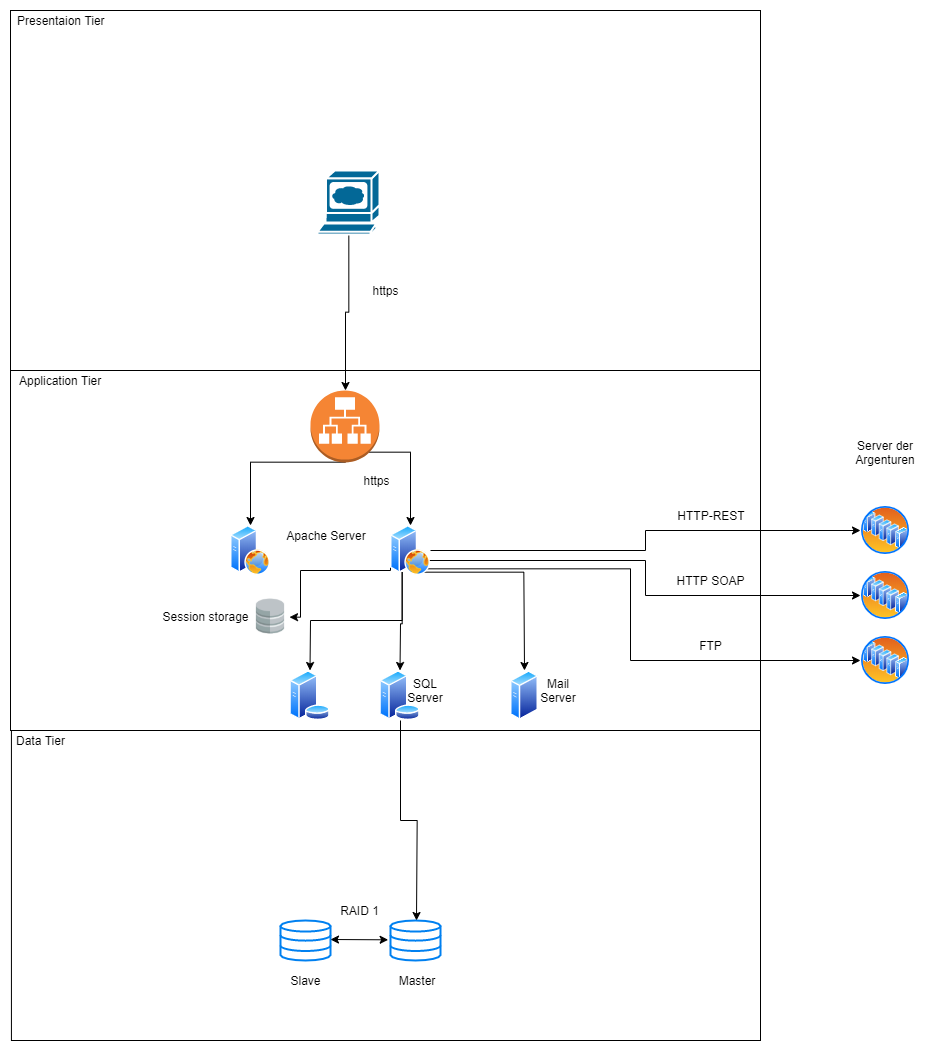

The diagram above was exported from draw.io. Its source (the exported page's mxGraphModel, read from the mxfile embedded in the PNG):
<mxGraphModel dx="1115" dy="1280" grid="1" gridSize="10" guides="1" tooltips="1" connect="1" arrows="1" fold="1" page="1" pageScale="1" pageWidth="827" pageHeight="1169" math="0" shadow="0">
  <root>
    <mxCell id="0" />
    <mxCell id="1" parent="0" />
    <mxCell id="wu8li-awAto9hGvs8aUw-2" value="" style="rounded=0;whiteSpace=wrap;html=1;" vertex="1" parent="1">
      <mxGeometry x="20" y="100" width="750" height="360" as="geometry" />
    </mxCell>
    <mxCell id="wu8li-awAto9hGvs8aUw-3" value="" style="rounded=0;whiteSpace=wrap;html=1;" vertex="1" parent="1">
      <mxGeometry x="20" y="460" width="750" height="360" as="geometry" />
    </mxCell>
    <mxCell id="wu8li-awAto9hGvs8aUw-4" value="" style="rounded=0;whiteSpace=wrap;html=1;" vertex="1" parent="1">
      <mxGeometry x="20.93" y="820" width="749.07" height="310" as="geometry" />
    </mxCell>
    <mxCell id="wu8li-awAto9hGvs8aUw-5" value="Presentaion Tier" style="text;html=1;align=center;verticalAlign=middle;resizable=0;points=[];;autosize=1;" vertex="1" parent="1">
      <mxGeometry x="20" y="100" width="100" height="20" as="geometry" />
    </mxCell>
    <mxCell id="wu8li-awAto9hGvs8aUw-6" value="Application Tier" style="text;html=1;align=center;verticalAlign=middle;resizable=0;points=[];;autosize=1;" vertex="1" parent="1">
      <mxGeometry x="20" y="460" width="100" height="20" as="geometry" />
    </mxCell>
    <mxCell id="wu8li-awAto9hGvs8aUw-7" value="Data Tier" style="text;html=1;align=center;verticalAlign=middle;resizable=0;points=[];;autosize=1;" vertex="1" parent="1">
      <mxGeometry x="20" y="820" width="60" height="20" as="geometry" />
    </mxCell>
    <mxCell id="wu8li-awAto9hGvs8aUw-8" value="" style="aspect=fixed;perimeter=ellipsePerimeter;html=1;align=center;shadow=0;dashed=0;spacingTop=3;image;image=img/lib/active_directory/web_server.svg;" vertex="1" parent="1">
      <mxGeometry x="240" y="615" width="40" height="50" as="geometry" />
    </mxCell>
    <mxCell id="wu8li-awAto9hGvs8aUw-15" value="" style="edgeStyle=orthogonalEdgeStyle;rounded=0;orthogonalLoop=1;jettySize=auto;html=1;" edge="1" parent="1" source="wu8li-awAto9hGvs8aUw-12" target="wu8li-awAto9hGvs8aUw-13">
      <mxGeometry relative="1" as="geometry">
        <mxPoint x="354.5000000000002" y="414.0000000000002" as="targetPoint" />
      </mxGeometry>
    </mxCell>
    <mxCell id="wu8li-awAto9hGvs8aUw-12" value="" style="shape=mxgraph.cisco.computers_and_peripherals.web_browser;html=1;dashed=0;fillColor=#036897;strokeColor=#ffffff;strokeWidth=2;verticalLabelPosition=bottom;verticalAlign=top" vertex="1" parent="1">
      <mxGeometry x="327" y="260" width="62" height="64" as="geometry" />
    </mxCell>
    <mxCell id="wu8li-awAto9hGvs8aUw-24" style="edgeStyle=orthogonalEdgeStyle;rounded=0;orthogonalLoop=1;jettySize=auto;html=1;exitX=0.5;exitY=1;exitDx=0;exitDy=0;exitPerimeter=0;" edge="1" parent="1" source="wu8li-awAto9hGvs8aUw-13" target="wu8li-awAto9hGvs8aUw-8">
      <mxGeometry relative="1" as="geometry">
        <Array as="points">
          <mxPoint x="260" y="552" />
        </Array>
      </mxGeometry>
    </mxCell>
    <mxCell id="wu8li-awAto9hGvs8aUw-26" style="edgeStyle=orthogonalEdgeStyle;rounded=0;orthogonalLoop=1;jettySize=auto;html=1;exitX=0.855;exitY=0.855;exitDx=0;exitDy=0;exitPerimeter=0;" edge="1" parent="1" source="wu8li-awAto9hGvs8aUw-13" target="wu8li-awAto9hGvs8aUw-25">
      <mxGeometry relative="1" as="geometry" />
    </mxCell>
    <mxCell id="wu8li-awAto9hGvs8aUw-13" value="" style="outlineConnect=0;dashed=0;verticalLabelPosition=bottom;verticalAlign=top;align=center;html=1;shape=mxgraph.aws3.application_load_balancer;fillColor=#F58534;gradientColor=none;" vertex="1" parent="1">
      <mxGeometry x="320" y="480" width="69" height="72" as="geometry" />
    </mxCell>
    <mxCell id="wu8li-awAto9hGvs8aUw-19" value="https" style="text;html=1;strokeColor=none;fillColor=none;align=center;verticalAlign=middle;whiteSpace=wrap;rounded=0;" vertex="1" parent="1">
      <mxGeometry x="375" y="370" width="40" height="20" as="geometry" />
    </mxCell>
    <mxCell id="wu8li-awAto9hGvs8aUw-20" value="" style="html=1;verticalLabelPosition=bottom;align=center;labelBackgroundColor=#ffffff;verticalAlign=top;strokeWidth=2;strokeColor=#0080F0;shadow=0;dashed=0;shape=mxgraph.ios7.icons.data;" vertex="1" parent="1">
      <mxGeometry x="290" y="1010" width="50" height="40" as="geometry" />
    </mxCell>
    <mxCell id="wu8li-awAto9hGvs8aUw-21" value="" style="html=1;verticalLabelPosition=bottom;align=center;labelBackgroundColor=#ffffff;verticalAlign=top;strokeWidth=2;strokeColor=#0080F0;shadow=0;dashed=0;shape=mxgraph.ios7.icons.data;" vertex="1" parent="1">
      <mxGeometry x="400" y="1010" width="50" height="40" as="geometry" />
    </mxCell>
    <mxCell id="wu8li-awAto9hGvs8aUw-22" value="" style="endArrow=classic;startArrow=classic;html=1;entryX=-0.047;entryY=0.483;entryDx=0;entryDy=0;entryPerimeter=0;" edge="1" parent="1" target="wu8li-awAto9hGvs8aUw-21">
      <mxGeometry width="50" height="50" relative="1" as="geometry">
        <mxPoint x="340" y="1029" as="sourcePoint" />
        <mxPoint x="390" y="970" as="targetPoint" />
      </mxGeometry>
    </mxCell>
    <mxCell id="wu8li-awAto9hGvs8aUw-23" value="RAID 1" style="text;html=1;strokeColor=none;fillColor=none;align=center;verticalAlign=middle;whiteSpace=wrap;rounded=0;" vertex="1" parent="1">
      <mxGeometry x="334.5" y="990" width="71" height="20" as="geometry" />
    </mxCell>
    <mxCell id="wu8li-awAto9hGvs8aUw-31" style="edgeStyle=orthogonalEdgeStyle;rounded=0;orthogonalLoop=1;jettySize=auto;html=1;exitX=1;exitY=0.5;exitDx=0;exitDy=0;" edge="1" parent="1" source="wu8li-awAto9hGvs8aUw-25" target="wu8li-awAto9hGvs8aUw-29">
      <mxGeometry relative="1" as="geometry" />
    </mxCell>
    <mxCell id="wu8li-awAto9hGvs8aUw-35" style="edgeStyle=orthogonalEdgeStyle;rounded=0;orthogonalLoop=1;jettySize=auto;html=1;exitX=0.25;exitY=1;exitDx=0;exitDy=0;" edge="1" parent="1" source="wu8li-awAto9hGvs8aUw-25" target="wu8li-awAto9hGvs8aUw-33">
      <mxGeometry relative="1" as="geometry" />
    </mxCell>
    <mxCell id="wu8li-awAto9hGvs8aUw-41" style="edgeStyle=orthogonalEdgeStyle;rounded=0;orthogonalLoop=1;jettySize=auto;html=1;exitX=1;exitY=0.75;exitDx=0;exitDy=0;" edge="1" parent="1" source="wu8li-awAto9hGvs8aUw-25" target="wu8li-awAto9hGvs8aUw-39">
      <mxGeometry relative="1" as="geometry" />
    </mxCell>
    <mxCell id="wu8li-awAto9hGvs8aUw-42" style="edgeStyle=orthogonalEdgeStyle;rounded=0;orthogonalLoop=1;jettySize=auto;html=1;exitX=1;exitY=1;exitDx=0;exitDy=0;entryX=0;entryY=0.5;entryDx=0;entryDy=0;" edge="1" parent="1" source="wu8li-awAto9hGvs8aUw-25" target="wu8li-awAto9hGvs8aUw-40">
      <mxGeometry relative="1" as="geometry">
        <Array as="points">
          <mxPoint x="640" y="658" />
          <mxPoint x="640" y="750" />
        </Array>
      </mxGeometry>
    </mxCell>
    <mxCell id="wu8li-awAto9hGvs8aUw-47" style="edgeStyle=orthogonalEdgeStyle;rounded=0;orthogonalLoop=1;jettySize=auto;html=1;exitX=0.25;exitY=1;exitDx=0;exitDy=0;" edge="1" parent="1" source="wu8li-awAto9hGvs8aUw-25" target="wu8li-awAto9hGvs8aUw-46">
      <mxGeometry relative="1" as="geometry">
        <Array as="points">
          <mxPoint x="411" y="710" />
          <mxPoint x="320" y="710" />
        </Array>
      </mxGeometry>
    </mxCell>
    <mxCell id="wu8li-awAto9hGvs8aUw-49" style="edgeStyle=orthogonalEdgeStyle;rounded=0;orthogonalLoop=1;jettySize=auto;html=1;exitX=0;exitY=0.5;exitDx=0;exitDy=0;" edge="1" parent="1" source="wu8li-awAto9hGvs8aUw-25" target="wu8li-awAto9hGvs8aUw-48">
      <mxGeometry relative="1" as="geometry">
        <Array as="points">
          <mxPoint x="400" y="660" />
          <mxPoint x="310" y="660" />
          <mxPoint x="310" y="706" />
        </Array>
      </mxGeometry>
    </mxCell>
    <mxCell id="wu8li-awAto9hGvs8aUw-55" style="edgeStyle=orthogonalEdgeStyle;rounded=0;orthogonalLoop=1;jettySize=auto;html=1;exitX=0.75;exitY=1;exitDx=0;exitDy=0;" edge="1" parent="1" source="wu8li-awAto9hGvs8aUw-25" target="wu8li-awAto9hGvs8aUw-53">
      <mxGeometry relative="1" as="geometry" />
    </mxCell>
    <mxCell id="wu8li-awAto9hGvs8aUw-25" value="" style="aspect=fixed;perimeter=ellipsePerimeter;html=1;align=center;shadow=0;dashed=0;spacingTop=3;image;image=img/lib/active_directory/web_server.svg;" vertex="1" parent="1">
      <mxGeometry x="400" y="615" width="40" height="50" as="geometry" />
    </mxCell>
    <mxCell id="wu8li-awAto9hGvs8aUw-27" value="https" style="text;html=1;strokeColor=none;fillColor=none;align=center;verticalAlign=middle;whiteSpace=wrap;rounded=0;" vertex="1" parent="1">
      <mxGeometry x="365.5" y="560" width="40" height="20" as="geometry" />
    </mxCell>
    <mxCell id="wu8li-awAto9hGvs8aUw-29" value="" style="aspect=fixed;perimeter=ellipsePerimeter;html=1;align=center;shadow=0;dashed=0;spacingTop=3;image;image=img/lib/active_directory/server_farm.svg;" vertex="1" parent="1">
      <mxGeometry x="870" y="595" width="50" height="50" as="geometry" />
    </mxCell>
    <mxCell id="wu8li-awAto9hGvs8aUw-30" value="Server der Argenturen" style="text;html=1;strokeColor=none;fillColor=none;align=center;verticalAlign=middle;whiteSpace=wrap;rounded=0;" vertex="1" parent="1">
      <mxGeometry x="875" y="532" width="40" height="20" as="geometry" />
    </mxCell>
    <mxCell id="wu8li-awAto9hGvs8aUw-36" style="edgeStyle=orthogonalEdgeStyle;rounded=0;orthogonalLoop=1;jettySize=auto;html=1;exitX=0.5;exitY=1;exitDx=0;exitDy=0;" edge="1" parent="1" source="wu8li-awAto9hGvs8aUw-33">
      <mxGeometry relative="1" as="geometry">
        <mxPoint x="426" y="1010" as="targetPoint" />
      </mxGeometry>
    </mxCell>
    <mxCell id="wu8li-awAto9hGvs8aUw-33" value="" style="aspect=fixed;perimeter=ellipsePerimeter;html=1;align=center;shadow=0;dashed=0;spacingTop=3;image;image=img/lib/active_directory/database_server.svg;" vertex="1" parent="1">
      <mxGeometry x="389" y="760" width="41" height="50" as="geometry" />
    </mxCell>
    <mxCell id="wu8li-awAto9hGvs8aUw-34" value="SQL Server" style="text;html=1;strokeColor=none;fillColor=none;align=center;verticalAlign=middle;whiteSpace=wrap;rounded=0;" vertex="1" parent="1">
      <mxGeometry x="415" y="770" width="40" height="20" as="geometry" />
    </mxCell>
    <mxCell id="wu8li-awAto9hGvs8aUw-37" value="Master" style="text;html=1;strokeColor=none;fillColor=none;align=center;verticalAlign=middle;whiteSpace=wrap;rounded=0;" vertex="1" parent="1">
      <mxGeometry x="406" y="1060" width="40" height="20" as="geometry" />
    </mxCell>
    <mxCell id="wu8li-awAto9hGvs8aUw-38" value="Slave" style="text;html=1;strokeColor=none;fillColor=none;align=center;verticalAlign=middle;whiteSpace=wrap;rounded=0;" vertex="1" parent="1">
      <mxGeometry x="295" y="1060" width="40" height="20" as="geometry" />
    </mxCell>
    <mxCell id="wu8li-awAto9hGvs8aUw-39" value="" style="aspect=fixed;perimeter=ellipsePerimeter;html=1;align=center;shadow=0;dashed=0;spacingTop=3;image;image=img/lib/active_directory/server_farm.svg;" vertex="1" parent="1">
      <mxGeometry x="870" y="660" width="50" height="50" as="geometry" />
    </mxCell>
    <mxCell id="wu8li-awAto9hGvs8aUw-40" value="" style="aspect=fixed;perimeter=ellipsePerimeter;html=1;align=center;shadow=0;dashed=0;spacingTop=3;image;image=img/lib/active_directory/server_farm.svg;" vertex="1" parent="1">
      <mxGeometry x="870" y="725" width="50" height="50" as="geometry" />
    </mxCell>
    <mxCell id="wu8li-awAto9hGvs8aUw-43" value="HTTP-REST" style="text;html=1;strokeColor=none;fillColor=none;align=center;verticalAlign=middle;whiteSpace=wrap;rounded=0;" vertex="1" parent="1">
      <mxGeometry x="680" y="595" width="80" height="20" as="geometry" />
    </mxCell>
    <mxCell id="wu8li-awAto9hGvs8aUw-44" value="HTTP SOAP" style="text;html=1;strokeColor=none;fillColor=none;align=center;verticalAlign=middle;whiteSpace=wrap;rounded=0;" vertex="1" parent="1">
      <mxGeometry x="680" y="660" width="80" height="20" as="geometry" />
    </mxCell>
    <mxCell id="wu8li-awAto9hGvs8aUw-45" value="FTP" style="text;html=1;strokeColor=none;fillColor=none;align=center;verticalAlign=middle;whiteSpace=wrap;rounded=0;" vertex="1" parent="1">
      <mxGeometry x="680" y="725" width="80" height="20" as="geometry" />
    </mxCell>
    <mxCell id="wu8li-awAto9hGvs8aUw-46" value="" style="aspect=fixed;perimeter=ellipsePerimeter;html=1;align=center;shadow=0;dashed=0;spacingTop=3;image;image=img/lib/active_directory/database_server.svg;" vertex="1" parent="1">
      <mxGeometry x="299" y="760" width="41" height="50" as="geometry" />
    </mxCell>
    <mxCell id="wu8li-awAto9hGvs8aUw-48" value="" style="shape=image;html=1;verticalAlign=top;verticalLabelPosition=bottom;labelBackgroundColor=#ffffff;imageAspect=0;aspect=fixed;image=https://cdn0.iconfinder.com/data/icons/small-n-flat/24/678113-database-128.png" vertex="1" parent="1">
      <mxGeometry x="261" y="687" width="38" height="38" as="geometry" />
    </mxCell>
    <mxCell id="wu8li-awAto9hGvs8aUw-50" value="Session storage" style="text;html=1;strokeColor=none;fillColor=none;align=center;verticalAlign=middle;whiteSpace=wrap;rounded=0;" vertex="1" parent="1">
      <mxGeometry x="160" y="696" width="110" height="20" as="geometry" />
    </mxCell>
    <mxCell id="wu8li-awAto9hGvs8aUw-51" value="Apache Server" style="text;html=1;strokeColor=none;fillColor=none;align=center;verticalAlign=middle;whiteSpace=wrap;rounded=0;" vertex="1" parent="1">
      <mxGeometry x="280" y="615" width="110" height="20" as="geometry" />
    </mxCell>
    <mxCell id="wu8li-awAto9hGvs8aUw-53" value="" style="aspect=fixed;perimeter=ellipsePerimeter;html=1;align=center;shadow=0;dashed=0;spacingTop=3;image;image=img/lib/active_directory/generic_server.svg;" vertex="1" parent="1">
      <mxGeometry x="520" y="760" width="28.000000000000004" height="50" as="geometry" />
    </mxCell>
    <mxCell id="wu8li-awAto9hGvs8aUw-54" value="Mail Server" style="text;html=1;strokeColor=none;fillColor=none;align=center;verticalAlign=middle;whiteSpace=wrap;rounded=0;" vertex="1" parent="1">
      <mxGeometry x="548" y="770" width="40" height="20" as="geometry" />
    </mxCell>
  </root>
</mxGraphModel>